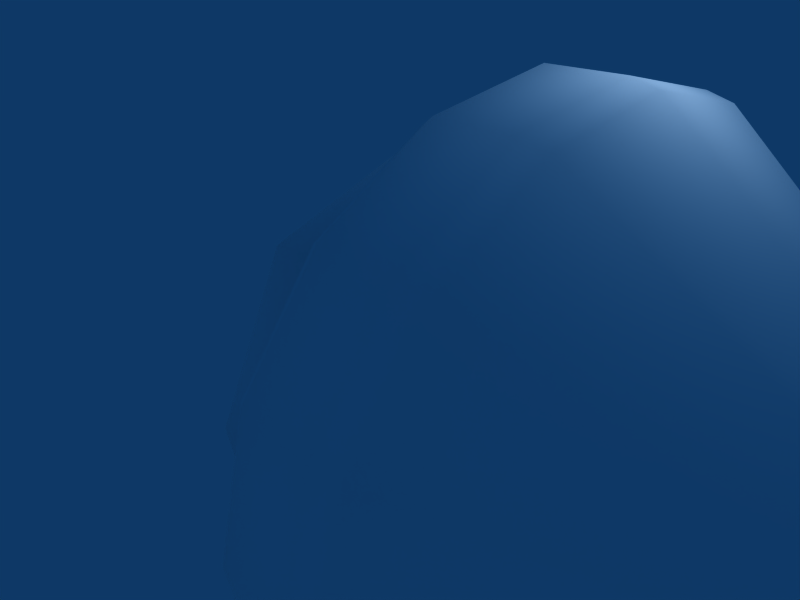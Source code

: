 # Source: Level1BossTurret.blend  (saved by Blender 2.49.2; exported with 4.5.12 LTS)
import bpy
from mathutils import Matrix  # noqa: F401  (used for matrix-valued properties, if any)

bpy.ops.wm.read_factory_settings(use_empty=True)
scene = bpy.context.scene
scene.name = 'Scene'

# ---- collections
col_collection_1 = bpy.data.collections.new('Collection 1'); scene.collection.children.link(col_collection_1)

# ---- materials (node trees are filled in below, after node groups)
mat_default_002 = bpy.data.materials.new('Default.002')
mat_default_002.alpha_threshold = 0.0
mat_default_002.diffuse_color = (1.0, 1.0, 1.0, 1.0)
mat_default_002.roughness = 0.5
mat_default_002.specular_intensity = 0.8476
mat_default_002.line_color = (0.0, 0.0, 0.0, 1.0)

# ---- material node trees

# ---- world
world_world = bpy.data.worlds.new('World'); scene.world = world_world
world_world.color = (0.05656, 0.2208, 0.4)
world_world.use_sun_shadow = False
world_world.sun_shadow_jitter_overblur = 0.0
world_world.cycles.sampling_method = 'MANUAL'
world_world.cycles.sample_map_resolution = 256

# ---- cameras
cam_camera = bpy.data.cameras.new('Camera')
cam_camera.passepartout_alpha = 0.2
cam_camera.clip_end = 100.0
cam_camera.lens = 35.0
cam_camera.ortho_scale = 7.314
cam_camera.show_passepartout = False
cam_camera.show_safe_areas = True
cam_camera.dof.focus_distance = 0.0
cam_camera.dof.aperture_fstop = 128.0

# ---- lights
light_spot = bpy.data.lights.new('Spot', 'POINT')
light_spot.transmission_factor = 0.0
light_spot.cutoff_distance = 30.0
light_spot.energy = 100.0
light_spot.shadow_buffer_clip_start = 1.001
light_spot.shadow_soft_size = 1.0
light_spot.shadow_maximum_resolution = 0.006
light_spot.use_absolute_resolution = True
light_spot.cycles.use_multiple_importance_sampling = False

# ---- meshes
me_turret = bpy.data.meshes.new('Turret')
me_turret.from_pydata([(-0.1025, 0.1961, -0.004189), (-0.1049, 0.1355, -0.1406), (-0.1075, -0.003924, -0.1941), (-0.1088, -0.1404, -0.1334), (-0.108, -0.1939, 0.005967), (-0.1055, -0.1332, 0.1424), (-0.1029, 0.006167, 0.1959), (-0.1017, 0.1426, 0.1352), (-0.07932, 0.2307, -0.005353), (-0.09188, 0.2219, -0.004979), (-0.09463, 0.1531, -0.1595), (-0.08218, 0.1591, -0.1661), (-0.09759, -0.004741, -0.2201), (-0.08526, -0.005151, -0.2292), (-0.09903, -0.1593, -0.1514), (-0.08675, -0.1659, -0.1577), (-0.0981, -0.2199, 0.006524), (-0.08579, -0.2291, 0.006616), (-0.09535, -0.1512, 0.1611), (-0.08293, -0.1575, 0.1674), (-0.09239, 0.00669, 0.2217), (-0.07985, 0.006742, 0.2305), (-0.09096, 0.1612, 0.1529), (-0.07835, 0.1675, 0.1589), (0.2284, 0.04465, -0.004161), (0.2278, 0.02961, -0.03795), (0.2272, -0.004912, -0.05121), (0.2269, -0.03871, -0.03617), (0.2271, -0.05197, -0.001644), (0.2277, -0.03694, 0.03215), (0.2283, -0.002413, 0.04541), (0.2286, 0.03138, 0.03037), (0.06709, 0.03174, -0.001929), (0.06668, 0.02144, -0.02508), (0.06624, -0.002204, -0.03416), (0.06603, -0.02535, -0.02386), (0.06616, -0.03444, -0.0002065), (0.06658, -0.02414, 0.02294), (0.06702, -0.0004915, 0.03202), (0.06723, 0.02266, 0.02172), (-0.09312, 0.2026, -0.08897), (-0.0806, 0.2106, -0.09274), (-0.0962, 0.08013, -0.2053), (-0.08381, 0.08316, -0.2138), (-0.09858, -0.08873, -0.2009), (-0.08628, -0.09254, -0.2092), (-0.09885, -0.205, -0.07835), (-0.08657, -0.2136, -0.0817), (-0.09687, -0.2007, 0.09051), (-0.0845, -0.209, 0.09401), (-0.09378, -0.07818, 0.2068), (-0.08129, -0.08157, 0.215), (-0.09141, 0.09068, 0.2024), (-0.07882, 0.09413, 0.2104), (-0.09113, 0.207, 0.0799), (-0.07853, 0.2152, 0.08296), (0.2282, 0.04043, -0.02253), (0.2275, 0.01365, -0.04796), (0.227, -0.02328, -0.047), (0.2269, -0.04871, -0.02021), (0.2274, -0.04776, 0.01672), (0.228, -0.02097, 0.04215), (0.2286, 0.01595, 0.04119), (0.2286, 0.04139, 0.0144), (-0.1852, 0.1674, -0.002473), (-0.1872, 0.1161, -0.118), (-0.2191, 0.09246, -0.09229), (-0.2175, 0.133, -0.001201), (-0.1895, -0.001969, -0.1633), (-0.2208, -0.0006081, -0.128), (-0.1905, -0.1175, -0.1119), (-0.2217, -0.0917, -0.08749), (-0.1898, -0.1628, 0.006126), (-0.2211, -0.1275, 0.00558), (-0.1878, -0.1114, 0.1216), (-0.2195, -0.08693, 0.09667), (-0.1856, 0.006576, 0.167), (-0.2178, 0.00613, 0.1324), (-0.1845, 0.1221, 0.1156), (-0.2169, 0.09722, 0.09187), (0.2269, 0.03603, -0.00392), (0.2264, 0.02369, -0.03167), (0.2258, -0.004668, -0.04256), (0.2256, -0.03242, -0.03021), (0.2258, -0.04332, -0.001853), (0.2262, -0.03097, 0.0259), (0.2268, -0.002615, 0.03679), (0.227, 0.02514, 0.02444), (0.2266, 0.03257, -0.019), (0.2261, 0.01057, -0.03989), (0.2257, -0.01975, -0.0391), (0.2256, -0.04064, -0.0171), (0.226, -0.03986, 0.01323), (0.2265, -0.01786, 0.03412), (0.227, 0.01247, 0.03333), (0.227, 0.03336, 0.01132), (0.06527, -0.001328, -0.001052), (-0.005976, 0.2058, -0.09191), (-0.009127, 0.0806, -0.2107), (-0.01156, -0.09193, -0.2063), (-0.01184, -0.2108, -0.08107), (-0.009807, -0.2063, 0.09148), (-0.006657, -0.08116, 0.2103), (-0.004229, 0.09138, 0.2058), (-0.003946, 0.2102, 0.08063), (0.2306, 0.0353, -0.02029), (0.23, 0.01161, -0.04278), (0.2295, -0.02105, -0.04193), (0.2295, -0.04354, -0.01823), (0.2299, -0.0427, 0.01443), (0.2305, -0.01901, 0.03692), (0.2309, 0.01365, 0.03607), (0.231, 0.03615, 0.01237), (-0.02521, 0.2106, -0.09371), (-0.02843, 0.08266, -0.2152), (-0.03091, -0.09368, -0.2106), (-0.0312, -0.2151, -0.08263), (-0.02913, -0.2106, 0.09371), (-0.02591, -0.08266, 0.2152), (-0.02342, 0.09368, 0.2106), (-0.02314, 0.2151, 0.08263), (-0.007523, 0.1552, -0.164), (-0.004716, 0.2254, -0.006096), (-0.01055, -0.006117, -0.2259), (-0.01201, -0.164, -0.1557), (-0.01107, -0.226, 0.005658), (-0.00826, -0.1558, 0.1635), (-0.005237, 0.005563, 0.2255), (-0.003769, 0.1635, 0.1552), (0.2308, 0.03903, -0.004044), (0.2303, 0.02573, -0.03393), (0.2297, -0.004803, -0.04566), (0.2294, -0.03469, -0.03236), (0.2296, -0.04642, -0.001818), (0.2302, -0.03313, 0.02807), (0.2307, -0.002593, 0.0398), (0.231, 0.0273, 0.02649), (-0.231, 0.002929, 0.002322), (-0.02392, 0.2307, -0.006005), (-0.02679, 0.1589, -0.1674), (-0.02988, -0.005968, -0.2307), (-0.03138, -0.1673, -0.1589), (-0.03041, -0.2307, 0.006007), (-0.02754, -0.1589, 0.1674), (-0.02446, 0.005968, 0.2307), (-0.02295, 0.1673, 0.1589)], [], [(0, 1, 65), (0, 65, 64), (64, 65, 66), (64, 66, 67), (33, 32, 96), (65, 68, 69), (65, 69, 66), (68, 65, 1), (68, 1, 2), (34, 33, 96), (66, 69, 137), (2, 3, 70), (2, 70, 68), (68, 70, 71), (68, 71, 69), (35, 34, 96), (137, 69, 71), (70, 72, 73), (70, 73, 71), (72, 70, 3), (72, 3, 4), (36, 35, 96), (71, 73, 137), (4, 5, 74), (4, 74, 72), (72, 74, 75), (72, 75, 73), (37, 36, 96), (73, 75, 137), (74, 76, 77), (74, 77, 75), (76, 74, 5), (76, 5, 6), (38, 37, 96), (137, 75, 77), (6, 7, 78), (6, 78, 76), (76, 78, 79), (76, 79, 77), (39, 38, 96), (137, 77, 79), (78, 64, 67), (78, 67, 79), (64, 78, 7), (7, 0, 64), (32, 39, 96), (79, 67, 137), (41, 8, 138), (41, 138, 113), (113, 139, 11), (113, 11, 41), (43, 11, 139), (43, 139, 114), (114, 140, 13), (114, 13, 43), (45, 13, 140), (45, 140, 115), (115, 141, 15), (115, 15, 45), (47, 15, 141), (47, 141, 116), (116, 142, 17), (116, 17, 47), (49, 17, 142), (49, 142, 117), (117, 143, 19), (117, 19, 49), (51, 19, 143), (51, 143, 118), (118, 144, 21), (118, 21, 51), (53, 21, 144), (53, 144, 119), (119, 145, 23), (119, 23, 53), (55, 23, 145), (55, 145, 120), (120, 138, 8), (120, 8, 55), (0, 9, 40), (1, 0, 40), (1, 40, 10), (56, 25, 121), (56, 121, 97), (97, 122, 24), (97, 24, 56), (2, 1, 42), (2, 42, 12), (57, 26, 123), (57, 123, 98), (98, 121, 25), (98, 25, 57), (2, 12, 44), (3, 2, 44), (3, 44, 14), (58, 27, 124), (58, 124, 99), (99, 123, 26), (99, 26, 58), (4, 3, 46), (4, 46, 16), (59, 28, 125), (59, 125, 100), (100, 124, 27), (100, 27, 59), (4, 16, 48), (5, 4, 48), (5, 48, 18), (60, 29, 126), (60, 126, 101), (101, 125, 28), (101, 28, 60), (6, 5, 50), (6, 50, 20), (61, 30, 127), (61, 127, 102), (102, 126, 29), (102, 29, 61), (6, 20, 52), (7, 6, 52), (7, 52, 22), (62, 31, 128), (62, 128, 103), (103, 127, 30), (103, 30, 62), (0, 7, 54), (0, 54, 9), (63, 24, 122), (63, 122, 104), (104, 128, 31), (104, 31, 63), (40, 9, 8), (40, 8, 41), (41, 11, 10), (41, 10, 40), (139, 113, 97), (139, 97, 121), (113, 138, 122), (113, 122, 97), (42, 10, 11), (42, 11, 43), (43, 13, 12), (43, 12, 42), (98, 123, 140), (98, 140, 114), (114, 139, 121), (114, 121, 98), (44, 12, 13), (44, 13, 45), (45, 15, 14), (45, 14, 44), (141, 115, 99), (141, 99, 124), (115, 140, 123), (115, 123, 99), (46, 14, 15), (46, 15, 47), (47, 17, 16), (47, 16, 46), (100, 125, 142), (100, 142, 116), (116, 141, 124), (116, 124, 100), (48, 16, 17), (48, 17, 49), (49, 19, 18), (49, 18, 48), (143, 117, 101), (143, 101, 126), (117, 142, 125), (117, 125, 101), (50, 18, 19), (50, 19, 51), (51, 21, 20), (51, 20, 50), (144, 118, 102), (144, 102, 127), (118, 143, 126), (118, 126, 102), (52, 20, 21), (52, 21, 53), (53, 23, 22), (53, 22, 52), (145, 119, 103), (145, 103, 128), (119, 144, 127), (119, 127, 103), (54, 22, 23), (54, 23, 55), (55, 8, 9), (55, 9, 54), (138, 120, 104), (138, 104, 122), (120, 145, 128), (120, 128, 104), (24, 129, 105), (24, 105, 56), (129, 80, 88), (129, 88, 105), (88, 80, 32), (81, 88, 32), (81, 32, 33), (105, 88, 81), (105, 81, 130), (56, 105, 130), (56, 130, 25), (25, 130, 106), (25, 106, 57), (89, 81, 33), (89, 33, 34), (89, 106, 130), (89, 130, 81), (82, 89, 34), (82, 131, 106), (82, 106, 89), (57, 106, 131), (57, 131, 26), (26, 131, 107), (26, 107, 58), (131, 82, 90), (131, 90, 107), (90, 82, 34), (83, 90, 34), (83, 34, 35), (107, 90, 83), (107, 83, 132), (58, 107, 132), (58, 132, 27), (27, 132, 108), (27, 108, 59), (91, 83, 35), (91, 35, 36), (91, 108, 132), (91, 132, 83), (84, 91, 36), (84, 133, 108), (84, 108, 91), (59, 108, 133), (59, 133, 28), (28, 133, 109), (28, 109, 60), (92, 84, 36), (92, 109, 133), (92, 133, 84), (85, 92, 36), (85, 36, 37), (109, 92, 85), (109, 85, 134), (60, 109, 134), (60, 134, 29), (29, 134, 110), (29, 110, 61), (93, 85, 37), (93, 37, 38), (93, 110, 134), (93, 134, 85), (86, 93, 38), (110, 93, 86), (110, 86, 135), (61, 110, 135), (61, 135, 30), (30, 135, 111), (30, 111, 62), (94, 86, 38), (94, 111, 135), (94, 135, 86), (87, 94, 38), (87, 38, 39), (111, 94, 87), (111, 87, 136), (62, 111, 136), (62, 136, 31), (31, 136, 112), (31, 112, 63), (95, 87, 39), (95, 39, 32), (95, 112, 136), (95, 136, 87), (80, 95, 32), (112, 95, 80), (112, 80, 129), (63, 112, 129), (63, 129, 24), (67, 66, 137), (3, 14, 46), (1, 10, 42), (5, 18, 50), (7, 22, 54)])
me_turret.polygons.foreach_set('use_smooth', [True] * 288)
_uv = me_turret.uv_layers.new(name='UVTex')
_uv.uv.foreach_set('vector', [0.5904, 0.2207, 0.5905, 0.2292, 0.587, 0.2275, 0.5904, 0.2207, 0.587, 0.2275, 0.5866, 0.2222, 0.5866, 0.2222, 0.587, 0.2275, 0.5847, 0.2266, 0.5866, 0.2222, 0.5847, 0.2266, 0.5848, 0.2227, 0.3777, 0.8823, 0.3766, 0.8833, 0.3754, 0.881, 0.587, 0.2275, 0.582, 0.2308, 0.5813, 0.2291, 0.587, 0.2275, 0.5813, 0.2291, 0.5847, 0.2266, 0.582, 0.2308, 0.587, 0.2275, 0.5905, 0.2292, 0.582, 0.2308, 0.5905, 0.2292, 0.5833, 0.235, 0.3779, 0.8808, 0.3777, 0.8823, 0.3754, 0.881, 0.5847, 0.2266, 0.5813, 0.2291, 0.5797, 0.2242, 0.5833, 0.235, 0.5741, 0.2341, 0.5761, 0.2302, 0.5833, 0.235, 0.5761, 0.2302, 0.582, 0.2308, 0.582, 0.2308, 0.5761, 0.2302, 0.5771, 0.2286, 0.582, 0.2308, 0.5771, 0.2286, 0.5813, 0.2291, 0.3726, 0.8808, 0.373, 0.8798, 0.3754, 0.881, 0.5797, 0.2242, 0.5813, 0.2291, 0.5771, 0.2286, 0.5761, 0.2302, 0.5719, 0.2259, 0.5743, 0.2255, 0.5761, 0.2302, 0.5743, 0.2255, 0.5771, 0.2286, 0.5719, 0.2259, 0.5761, 0.2302, 0.5741, 0.2341, 0.5719, 0.2259, 0.5741, 0.2341, 0.5682, 0.2272, 0.3728, 0.8815, 0.3726, 0.8808, 0.3754, 0.881, 0.5771, 0.2286, 0.5743, 0.2255, 0.5797, 0.2242, 0.5682, 0.2272, 0.5698, 0.2187, 0.5733, 0.2208, 0.5682, 0.2272, 0.5733, 0.2208, 0.5719, 0.2259, 0.5719, 0.2259, 0.5733, 0.2208, 0.575, 0.2217, 0.5719, 0.2259, 0.575, 0.2217, 0.5743, 0.2255, 0.3733, 0.8826, 0.3728, 0.8815, 0.3754, 0.881, 0.5743, 0.2255, 0.575, 0.2217, 0.5797, 0.2242, 0.5733, 0.2208, 0.5777, 0.2177, 0.5782, 0.2194, 0.5733, 0.2208, 0.5782, 0.2194, 0.575, 0.2217, 0.5777, 0.2177, 0.5733, 0.2208, 0.5698, 0.2187, 0.5777, 0.2177, 0.5698, 0.2187, 0.5765, 0.2138, 0.3742, 0.8832, 0.3733, 0.8826, 0.3754, 0.881, 0.5797, 0.2242, 0.575, 0.2217, 0.5782, 0.2194, 0.5765, 0.2138, 0.5847, 0.2146, 0.583, 0.2182, 0.5765, 0.2138, 0.583, 0.2182, 0.5777, 0.2177, 0.5777, 0.2177, 0.583, 0.2182, 0.5821, 0.2198, 0.5777, 0.2177, 0.5821, 0.2198, 0.5782, 0.2194, 0.3756, 0.8838, 0.3742, 0.8832, 0.3754, 0.881, 0.5797, 0.2242, 0.5782, 0.2194, 0.5821, 0.2198, 0.583, 0.2182, 0.5866, 0.2222, 0.5848, 0.2227, 0.583, 0.2182, 0.5848, 0.2227, 0.5821, 0.2198, 0.5866, 0.2222, 0.583, 0.2182, 0.5847, 0.2146, 0.5847, 0.2146, 0.5904, 0.2207, 0.5866, 0.2222, 0.3766, 0.8833, 0.3756, 0.8838, 0.3754, 0.881, 0.5821, 0.2198, 0.5848, 0.2227, 0.5797, 0.2242, 0.4578, 0.9359, 0.4436, 0.9543, 0.4342, 0.945, 0.4578, 0.9359, 0.4342, 0.945, 0.4466, 0.929, 0.4466, 0.929, 0.4551, 0.9108, 0.4673, 0.915, 0.4466, 0.929, 0.4673, 0.915, 0.4578, 0.9359, 0.472, 0.8932, 0.4673, 0.915, 0.4551, 0.9108, 0.472, 0.8932, 0.4551, 0.9108, 0.4593, 0.8912, 0.4593, 0.8912, 0.4601, 0.8707, 0.4735, 0.8717, 0.4593, 0.8912, 0.4735, 0.8717, 0.472, 0.8932, 0.2726, 0.863, 0.2774, 0.8417, 0.2906, 0.8447, 0.2726, 0.863, 0.2906, 0.8447, 0.2855, 0.8648, 0.2855, 0.8648, 0.2839, 0.8849, 0.2708, 0.8854, 0.2855, 0.8648, 0.2708, 0.8854, 0.2726, 0.863, 0.2739, 0.9084, 0.2708, 0.8854, 0.2839, 0.8849, 0.2739, 0.9084, 0.2839, 0.8849, 0.2867, 0.9051, 0.2867, 0.9051, 0.2941, 0.9241, 0.2822, 0.9303, 0.2867, 0.9051, 0.2822, 0.9303, 0.2739, 0.9084, 0.2954, 0.9498, 0.2822, 0.9303, 0.2941, 0.9241, 0.2954, 0.9498, 0.2941, 0.9241, 0.3057, 0.9411, 0.3057, 0.9411, 0.3209, 0.955, 0.3128, 0.9661, 0.3057, 0.9411, 0.3128, 0.9661, 0.2954, 0.9498, 0.3339, 0.9784, 0.3128, 0.9661, 0.3209, 0.955, 0.3339, 0.9784, 0.3209, 0.955, 0.3391, 0.9652, 0.3391, 0.9652, 0.3593, 0.9703, 0.3576, 0.9839, 0.3391, 0.9652, 0.3576, 0.9839, 0.3339, 0.9784, 0.3812, 0.9839, 0.3576, 0.9839, 0.3593, 0.9703, 0.3812, 0.9839, 0.3593, 0.9703, 0.3798, 0.9706, 0.3798, 0.9706, 0.3998, 0.9663, 0.4041, 0.9789, 0.3798, 0.9706, 0.4041, 0.9789, 0.3812, 0.9839, 0.4253, 0.9689, 0.4041, 0.9789, 0.3998, 0.9663, 0.4253, 0.9689, 0.3998, 0.9663, 0.4183, 0.9576, 0.4183, 0.9576, 0.4342, 0.945, 0.4436, 0.9543, 0.4183, 0.9576, 0.4436, 0.9543, 0.4253, 0.9689, 0.5904, 0.2207, 0.5919, 0.2201, 0.5928, 0.2249, 0.5905, 0.2292, 0.5904, 0.2207, 0.5928, 0.2249, 0.5905, 0.2292, 0.5928, 0.2249, 0.592, 0.2299, 0.3878, 0.8927, 0.3896, 0.8889, 0.4512, 0.9093, 0.3878, 0.8927, 0.4512, 0.9093, 0.443, 0.9268, 0.443, 0.9268, 0.4311, 0.9419, 0.3852, 0.8959, 0.443, 0.9268, 0.3852, 0.8959, 0.3878, 0.8927, 0.5833, 0.235, 0.5905, 0.2292, 0.5885, 0.2341, 0.5833, 0.235, 0.5885, 0.2341, 0.5838, 0.2366, 0.3904, 0.8849, 0.3903, 0.8808, 0.4546, 0.871, 0.3904, 0.8849, 0.4546, 0.871, 0.4551, 0.8904, 0.4551, 0.8904, 0.4512, 0.9093, 0.3896, 0.8889, 0.4551, 0.8904, 0.3896, 0.8889, 0.3904, 0.8849, 0.5833, 0.235, 0.5838, 0.2366, 0.5785, 0.2371, 0.5741, 0.2341, 0.5833, 0.235, 0.5785, 0.2371, 0.5741, 0.2341, 0.5785, 0.2371, 0.5733, 0.2356, 0.354, 0.8787, 0.3537, 0.8829, 0.288, 0.8847, 0.354, 0.8787, 0.288, 0.8847, 0.2898, 0.8652, 0.2898, 0.8652, 0.2959, 0.8466, 0.3554, 0.8747, 0.2898, 0.8652, 0.3554, 0.8747, 0.354, 0.8787, 0.5682, 0.2272, 0.5741, 0.2341, 0.5692, 0.2323, 0.5682, 0.2272, 0.5692, 0.2323, 0.5666, 0.2276, 0.3543, 0.8871, 0.3559, 0.8911, 0.298, 0.9221, 0.3543, 0.8871, 0.298, 0.9221, 0.2909, 0.904, 0.2909, 0.904, 0.288, 0.8847, 0.3537, 0.8829, 0.2909, 0.904, 0.3537, 0.8829, 0.3543, 0.8871, 0.5682, 0.2272, 0.5666, 0.2276, 0.5666, 0.2225, 0.5698, 0.2187, 0.5682, 0.2272, 0.5666, 0.2225, 0.5698, 0.2187, 0.5666, 0.2225, 0.5685, 0.2179, 0.3584, 0.8946, 0.3616, 0.8974, 0.3237, 0.9513, 0.3584, 0.8946, 0.3237, 0.9513, 0.3091, 0.9382, 0.3091, 0.9382, 0.298, 0.9221, 0.3559, 0.8911, 0.3091, 0.9382, 0.3559, 0.8911, 0.3584, 0.8946, 0.5765, 0.2138, 0.5698, 0.2187, 0.5718, 0.2144, 0.5765, 0.2138, 0.5718, 0.2144, 0.5761, 0.2123, 0.3654, 0.8995, 0.3695, 0.9006, 0.3598, 0.9657, 0.3654, 0.8995, 0.3598, 0.9657, 0.3409, 0.9606, 0.3409, 0.9606, 0.3237, 0.9513, 0.3616, 0.8974, 0.3409, 0.9606, 0.3616, 0.8974, 0.3654, 0.8995, 0.5765, 0.2138, 0.5761, 0.2123, 0.5809, 0.2119, 0.5847, 0.2146, 0.5765, 0.2138, 0.5809, 0.2119, 0.5847, 0.2146, 0.5809, 0.2119, 0.5854, 0.2132, 0.3738, 0.9009, 0.3779, 0.9001, 0.3984, 0.9622, 0.3738, 0.9009, 0.3984, 0.9622, 0.3793, 0.9661, 0.3793, 0.9661, 0.3598, 0.9657, 0.3695, 0.9006, 0.3793, 0.9661, 0.3695, 0.9006, 0.3738, 0.9009, 0.5904, 0.2207, 0.5847, 0.2146, 0.5893, 0.216, 0.5904, 0.2207, 0.5893, 0.216, 0.5919, 0.2201, 0.3818, 0.8984, 0.3852, 0.8959, 0.4311, 0.9419, 0.3818, 0.8984, 0.4311, 0.9419, 0.4159, 0.9539, 0.4159, 0.9539, 0.3984, 0.9622, 0.3779, 0.9001, 0.4159, 0.9539, 0.3779, 0.9001, 0.3818, 0.8984, 0.4612, 0.9379, 0.4464, 0.9571, 0.4436, 0.9543, 0.4612, 0.9379, 0.4436, 0.9543, 0.4578, 0.9359, 0.4578, 0.9359, 0.4673, 0.915, 0.471, 0.9162, 0.4578, 0.9359, 0.471, 0.9162, 0.4612, 0.9379, 0.4551, 0.9108, 0.4466, 0.929, 0.443, 0.9268, 0.4551, 0.9108, 0.443, 0.9268, 0.4512, 0.9093, 0.4466, 0.929, 0.4342, 0.945, 0.4311, 0.9419, 0.4466, 0.929, 0.4311, 0.9419, 0.443, 0.9268, 0.4757, 0.8938, 0.471, 0.9162, 0.4673, 0.915, 0.4757, 0.8938, 0.4673, 0.915, 0.472, 0.8932, 0.472, 0.8932, 0.4735, 0.8717, 0.4773, 0.8724, 0.472, 0.8932, 0.4773, 0.8724, 0.4757, 0.8938, 0.4551, 0.8904, 0.4546, 0.871, 0.4601, 0.8707, 0.4551, 0.8904, 0.4601, 0.8707, 0.4593, 0.8912, 0.4593, 0.8912, 0.4551, 0.9108, 0.4512, 0.9093, 0.4593, 0.8912, 0.4512, 0.9093, 0.4551, 0.8904, 0.2689, 0.8625, 0.2735, 0.8413, 0.2774, 0.8417, 0.2689, 0.8625, 0.2774, 0.8417, 0.2726, 0.863, 0.2726, 0.863, 0.2708, 0.8854, 0.2669, 0.8855, 0.2726, 0.863, 0.2669, 0.8855, 0.2689, 0.8625, 0.2839, 0.8849, 0.2855, 0.8648, 0.2898, 0.8652, 0.2839, 0.8849, 0.2898, 0.8652, 0.288, 0.8847, 0.2855, 0.8648, 0.2906, 0.8447, 0.2959, 0.8466, 0.2855, 0.8648, 0.2959, 0.8466, 0.2898, 0.8652, 0.27, 0.9093, 0.2669, 0.8855, 0.2708, 0.8854, 0.27, 0.9093, 0.2708, 0.8854, 0.2739, 0.9084, 0.2739, 0.9084, 0.2822, 0.9303, 0.2786, 0.9322, 0.2739, 0.9084, 0.2786, 0.9322, 0.27, 0.9093, 0.2909, 0.904, 0.298, 0.9221, 0.2941, 0.9241, 0.2909, 0.904, 0.2941, 0.9241, 0.2867, 0.9051, 0.2867, 0.9051, 0.2839, 0.8849, 0.288, 0.8847, 0.2867, 0.9051, 0.288, 0.8847, 0.2909, 0.904, 0.2923, 0.9525, 0.2786, 0.9322, 0.2822, 0.9303, 0.2923, 0.9525, 0.2822, 0.9303, 0.2954, 0.9498, 0.2954, 0.9498, 0.3128, 0.9661, 0.3102, 0.9695, 0.2954, 0.9498, 0.3102, 0.9695, 0.2923, 0.9525, 0.3209, 0.955, 0.3057, 0.9411, 0.3091, 0.9382, 0.3209, 0.955, 0.3091, 0.9382, 0.3237, 0.9513, 0.3057, 0.9411, 0.2941, 0.9241, 0.298, 0.9221, 0.3057, 0.9411, 0.298, 0.9221, 0.3091, 0.9382, 0.3322, 0.983, 0.3102, 0.9695, 0.3128, 0.9661, 0.3322, 0.983, 0.3128, 0.9661, 0.3339, 0.9784, 0.3339, 0.9784, 0.3576, 0.9839, 0.3572, 0.988, 0.3339, 0.9784, 0.3572, 0.988, 0.3322, 0.983, 0.3593, 0.9703, 0.3391, 0.9652, 0.3409, 0.9606, 0.3593, 0.9703, 0.3409, 0.9606, 0.3598, 0.9657, 0.3391, 0.9652, 0.3209, 0.955, 0.3237, 0.9513, 0.3391, 0.9652, 0.3237, 0.9513, 0.3409, 0.9606, 0.3816, 0.988, 0.3572, 0.988, 0.3576, 0.9839, 0.3816, 0.988, 0.3576, 0.9839, 0.3812, 0.9839, 0.3812, 0.9839, 0.4041, 0.9789, 0.4054, 0.9828, 0.3812, 0.9839, 0.4054, 0.9828, 0.3816, 0.988, 0.3998, 0.9663, 0.3798, 0.9706, 0.3793, 0.9661, 0.3998, 0.9663, 0.3793, 0.9661, 0.3984, 0.9622, 0.3798, 0.9706, 0.3593, 0.9703, 0.3598, 0.9657, 0.3798, 0.9706, 0.3598, 0.9657, 0.3793, 0.9661, 0.4274, 0.9723, 0.4054, 0.9828, 0.4041, 0.9789, 0.4274, 0.9723, 0.4041, 0.9789, 0.4253, 0.9689, 0.4253, 0.9689, 0.4436, 0.9543, 0.4464, 0.9571, 0.4253, 0.9689, 0.4464, 0.9571, 0.4274, 0.9723, 0.4342, 0.945, 0.4183, 0.9576, 0.4159, 0.9539, 0.4342, 0.945, 0.4159, 0.9539, 0.4311, 0.9419, 0.4183, 0.9576, 0.3998, 0.9663, 0.3984, 0.9622, 0.4183, 0.9576, 0.3984, 0.9622, 0.4159, 0.9539, 0.3852, 0.8959, 0.3831, 0.8939, 0.3854, 0.8918, 0.3852, 0.8959, 0.3854, 0.8918, 0.3878, 0.8927, 0.3831, 0.8939, 0.3817, 0.8916, 0.384, 0.8898, 0.3831, 0.8939, 0.384, 0.8898, 0.3854, 0.8918, 0.384, 0.8898, 0.3817, 0.8916, 0.3766, 0.8833, 0.3846, 0.8874, 0.384, 0.8898, 0.3766, 0.8833, 0.3846, 0.8874, 0.3766, 0.8833, 0.3777, 0.8823, 0.3854, 0.8918, 0.384, 0.8898, 0.3846, 0.8874, 0.3854, 0.8918, 0.3846, 0.8874, 0.3872, 0.888, 0.3878, 0.8927, 0.3854, 0.8918, 0.3872, 0.888, 0.3878, 0.8927, 0.3872, 0.888, 0.3896, 0.8889, 0.3896, 0.8889, 0.3872, 0.888, 0.388, 0.8846, 0.3896, 0.8889, 0.388, 0.8846, 0.3904, 0.8849, 0.3856, 0.8847, 0.3846, 0.8874, 0.3777, 0.8823, 0.3856, 0.8847, 0.3777, 0.8823, 0.3779, 0.8808, 0.3856, 0.8847, 0.388, 0.8846, 0.3872, 0.888, 0.3856, 0.8847, 0.3872, 0.888, 0.3846, 0.8874, 0.3863, 0.8818, 0.3856, 0.8847, 0.3779, 0.8808, 0.3863, 0.8818, 0.3884, 0.8818, 0.388, 0.8846, 0.3863, 0.8818, 0.388, 0.8846, 0.3856, 0.8847, 0.3904, 0.8849, 0.388, 0.8846, 0.3884, 0.8818, 0.3904, 0.8849, 0.3884, 0.8818, 0.3903, 0.8808, 0.3554, 0.8747, 0.3572, 0.8763, 0.3568, 0.8781, 0.3554, 0.8747, 0.3568, 0.8781, 0.354, 0.8787, 0.3572, 0.8763, 0.3598, 0.8767, 0.3591, 0.8785, 0.3572, 0.8763, 0.3591, 0.8785, 0.3568, 0.8781, 0.3591, 0.8785, 0.3598, 0.8767, 0.373, 0.8798, 0.3592, 0.881, 0.3591, 0.8785, 0.373, 0.8798, 0.3592, 0.881, 0.373, 0.8798, 0.3726, 0.8808, 0.3568, 0.8781, 0.3591, 0.8785, 0.3592, 0.881, 0.3568, 0.8781, 0.3592, 0.881, 0.3568, 0.8811, 0.354, 0.8787, 0.3568, 0.8781, 0.3568, 0.8811, 0.354, 0.8787, 0.3568, 0.8811, 0.3537, 0.8829, 0.3537, 0.8829, 0.3568, 0.8811, 0.3573, 0.8847, 0.3537, 0.8829, 0.3573, 0.8847, 0.3543, 0.8871, 0.3603, 0.8833, 0.3592, 0.881, 0.3726, 0.8808, 0.3603, 0.8833, 0.3726, 0.8808, 0.3728, 0.8815, 0.3603, 0.8833, 0.3573, 0.8847, 0.3568, 0.8811, 0.3603, 0.8833, 0.3568, 0.8811, 0.3592, 0.881, 0.3616, 0.8855, 0.3603, 0.8833, 0.3728, 0.8815, 0.3616, 0.8855, 0.3588, 0.8875, 0.3573, 0.8847, 0.3616, 0.8855, 0.3573, 0.8847, 0.3603, 0.8833, 0.3543, 0.8871, 0.3573, 0.8847, 0.3588, 0.8875, 0.3543, 0.8871, 0.3588, 0.8875, 0.3559, 0.8911, 0.3559, 0.8911, 0.3588, 0.8875, 0.3609, 0.8904, 0.3559, 0.8911, 0.3609, 0.8904, 0.3584, 0.8946, 0.3635, 0.8878, 0.3616, 0.8855, 0.3728, 0.8815, 0.3635, 0.8878, 0.3609, 0.8904, 0.3588, 0.8875, 0.3635, 0.8878, 0.3588, 0.8875, 0.3616, 0.8855, 0.365, 0.8895, 0.3635, 0.8878, 0.3728, 0.8815, 0.365, 0.8895, 0.3728, 0.8815, 0.3733, 0.8826, 0.3609, 0.8904, 0.3635, 0.8878, 0.365, 0.8895, 0.3609, 0.8904, 0.365, 0.8895, 0.3631, 0.8932, 0.3584, 0.8946, 0.3609, 0.8904, 0.3631, 0.8932, 0.3584, 0.8946, 0.3631, 0.8932, 0.3616, 0.8974, 0.3616, 0.8974, 0.3631, 0.8932, 0.3662, 0.8951, 0.3616, 0.8974, 0.3662, 0.8951, 0.3654, 0.8995, 0.3676, 0.8914, 0.365, 0.8895, 0.3733, 0.8826, 0.3676, 0.8914, 0.3733, 0.8826, 0.3742, 0.8832, 0.3676, 0.8914, 0.3662, 0.8951, 0.3631, 0.8932, 0.3676, 0.8914, 0.3631, 0.8932, 0.365, 0.8895, 0.3705, 0.8929, 0.3676, 0.8914, 0.3742, 0.8832, 0.3662, 0.8951, 0.3676, 0.8914, 0.3705, 0.8929, 0.3662, 0.8951, 0.3705, 0.8929, 0.3695, 0.8963, 0.3654, 0.8995, 0.3662, 0.8951, 0.3695, 0.8963, 0.3654, 0.8995, 0.3695, 0.8963, 0.3695, 0.9006, 0.3695, 0.9006, 0.3695, 0.8963, 0.3733, 0.8967, 0.3695, 0.9006, 0.3733, 0.8967, 0.3738, 0.9009, 0.3735, 0.8932, 0.3705, 0.8929, 0.3742, 0.8832, 0.3735, 0.8932, 0.3733, 0.8967, 0.3695, 0.8963, 0.3735, 0.8932, 0.3695, 0.8963, 0.3705, 0.8929, 0.3766, 0.8932, 0.3735, 0.8932, 0.3742, 0.8832, 0.3766, 0.8932, 0.3742, 0.8832, 0.3756, 0.8838, 0.3733, 0.8967, 0.3735, 0.8932, 0.3766, 0.8932, 0.3733, 0.8967, 0.3766, 0.8932, 0.3768, 0.8968, 0.3738, 0.9009, 0.3733, 0.8967, 0.3768, 0.8968, 0.3738, 0.9009, 0.3768, 0.8968, 0.3779, 0.9001, 0.3779, 0.9001, 0.3768, 0.8968, 0.38, 0.8957, 0.3779, 0.9001, 0.38, 0.8957, 0.3818, 0.8984, 0.3792, 0.8928, 0.3766, 0.8932, 0.3756, 0.8838, 0.3792, 0.8928, 0.3756, 0.8838, 0.3766, 0.8833, 0.3792, 0.8928, 0.38, 0.8957, 0.3768, 0.8968, 0.3792, 0.8928, 0.3768, 0.8968, 0.3766, 0.8932, 0.3817, 0.8916, 0.3792, 0.8928, 0.3766, 0.8833, 0.38, 0.8957, 0.3792, 0.8928, 0.3817, 0.8916, 0.38, 0.8957, 0.3817, 0.8916, 0.3831, 0.8939, 0.3818, 0.8984, 0.38, 0.8957, 0.3831, 0.8939, 0.3818, 0.8984, 0.3831, 0.8939, 0.3852, 0.8959, 0.5848, 0.2227, 0.5847, 0.2266, 0.5797, 0.2242, 0.5741, 0.2341, 0.5733, 0.2356, 0.5692, 0.2323, 0.5905, 0.2292, 0.592, 0.2299, 0.5885, 0.2341, 0.5698, 0.2187, 0.5685, 0.2179, 0.5718, 0.2144, 0.5847, 0.2146, 0.5854, 0.2132, 0.5893, 0.216])
me_turret.materials.append(mat_default_002)
me_turret.materials.append(None)
me_turret.use_remesh_preserve_volume = False
me_turret.use_remesh_preserve_attributes = False
me_turret.use_mirror_vertex_groups = False
me_turret.update()

# ---- objects
ob_turret = bpy.data.objects.new('Turret', me_turret)
ob_lamp = bpy.data.objects.new('Lamp', light_spot)
ob_camera = bpy.data.objects.new('Camera', cam_camera)

# ---- transforms, parenting, visibility, modifiers, constraints
ob_turret.location = (3.954, 0.05315, -0.192)
ob_turret.scale = (18.0, 18.0, 18.0)
ob_turret.lock_rotations_4d = False
ob_turret.empty_display_type = 'ARROWS'
ob_turret.lineart.crease_threshold = 0.0
ob_lamp.location = (4.076, 1.005, 5.904)
ob_lamp.rotation_euler = (0.6503, 0.05522, 1.866)
ob_lamp.lock_rotations_4d = False
ob_lamp.empty_display_type = 'ARROWS'
ob_lamp.color = (0.0, 0.0, 0.0, 0.0)
ob_lamp.lineart.crease_threshold = 0.0
ob_camera.location = (7.481, -6.508, 5.344)
ob_camera.rotation_euler = (1.109, 0.01082, 0.8149)
ob_camera.lock_rotations_4d = False
ob_camera.empty_display_type = 'ARROWS'
ob_camera.color = (0.0, 0.0, 0.0, 0.0)
ob_camera.display_type = 'WIRE'
ob_camera.lineart.crease_threshold = 0.0

# ---- collection membership
col_collection_1.objects.link(ob_turret)
col_collection_1.objects.link(ob_lamp)
col_collection_1.objects.link(ob_camera)

# ---- scene / render settings (as saved in the file)
scene.camera = ob_camera
scene.frame_start = 1; scene.frame_end = 250; scene.frame_set(1)
scene.render.engine = 'BLENDER_EEVEE_NEXT'
scene.render.image_settings.file_format = 'JPEG'
scene.render.image_settings.color_mode = 'RGB'
scene.render.image_settings.compression = 90
scene.render.resolution_x = 800
scene.render.resolution_y = 600
scene.render.pixel_aspect_x = 100.0
scene.render.pixel_aspect_y = 100.0
scene.render.fps = 25
scene.render.dither_intensity = 0.0
scene.render.use_compositing = False
scene.render.use_sequencer = False
scene.render.bake_margin = 2
scene.render.bake_bias = 0.0
scene.render.use_stamp_time = False
scene.render.use_stamp_date = False
scene.render.use_stamp_frame = False
scene.render.use_stamp_camera = False
scene.render.use_stamp_scene = False
scene.render.use_stamp_filename = False
scene.render.use_stamp_render_time = False
scene.render.stamp_font_size = 0
scene.cycles.use_denoising = False
scene.cycles.samples = 10
scene.cycles.sampling_pattern = 'TABULATED_SOBOL'
scene.cycles.light_sampling_threshold = 0.0
scene.cycles.use_adaptive_sampling = False
scene.cycles.use_light_tree = False
scene.cycles.blur_glossy = 0.0
scene.cycles.volume_bounces = 1
scene.cycles.pixel_filter_type = 'GAUSSIAN'
scene.cycles.sample_clamp_indirect = 0.0
scene.view_settings.view_transform = 'Raw'
bpy.context.view_layer.update()
